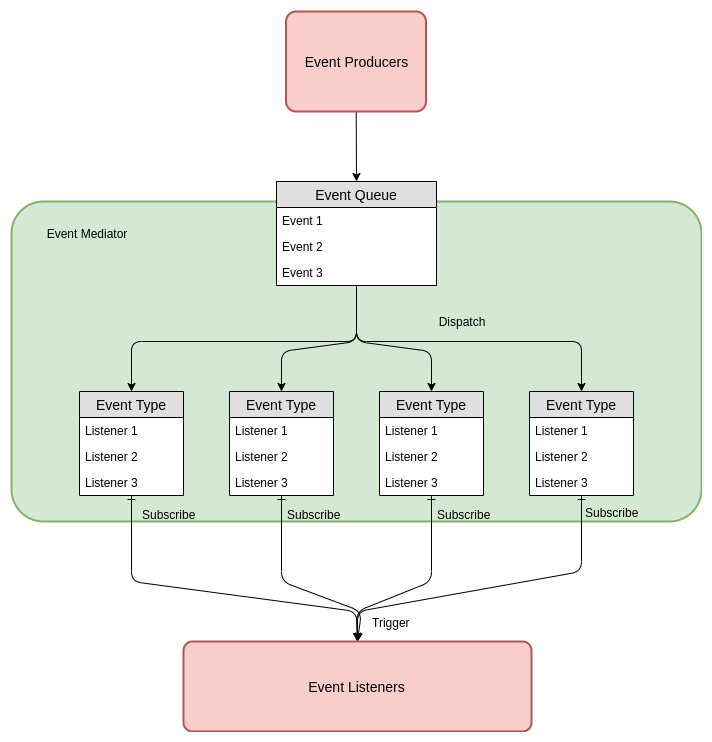

The diagram above was exported from draw.io. Its source (the exported page's mxGraphModel, read from the mxfile embedded in the PNG):
<mxGraphModel dx="798" dy="762" grid="1" gridSize="10" guides="1" tooltips="1" connect="1" arrows="1" fold="1" page="1" pageScale="1" pageWidth="850" pageHeight="1100" math="0" shadow="0">
  <root>
    <mxCell id="sxGVPxLl4X0gjwulrnCM-0" />
    <mxCell id="sxGVPxLl4X0gjwulrnCM-1" parent="sxGVPxLl4X0gjwulrnCM-0" />
    <mxCell id="_t6t2tE-eZtVEXXk-JV0-0" value="" style="strokeWidth=2;rounded=1;arcSize=10;whiteSpace=wrap;html=1;align=center;fontSize=14;fillColor=#d5e8d4;strokeColor=#82b366;" parent="sxGVPxLl4X0gjwulrnCM-1" vertex="1">
      <mxGeometry x="80" y="290" width="690" height="320" as="geometry" />
    </mxCell>
    <mxCell id="fODPZPd6NzgQ7GDLK1FT-45" style="edgeStyle=none;orthogonalLoop=1;jettySize=auto;html=1;entryX=0.5;entryY=0;entryDx=0;entryDy=0;strokeColor=#000000;rounded=1;startArrow=ERone;startFill=0;" parent="sxGVPxLl4X0gjwulrnCM-1" source="fODPZPd6NzgQ7GDLK1FT-0" target="fODPZPd6NzgQ7GDLK1FT-43" edge="1">
      <mxGeometry relative="1" as="geometry">
        <Array as="points">
          <mxPoint x="350" y="670" />
          <mxPoint x="430" y="700" />
        </Array>
      </mxGeometry>
    </mxCell>
    <mxCell id="fODPZPd6NzgQ7GDLK1FT-0" value="Event Type" style="swimlane;fontStyle=0;childLayout=stackLayout;horizontal=1;startSize=26;fillColor=#e0e0e0;horizontalStack=0;resizeParent=1;resizeParentMax=0;resizeLast=0;collapsible=1;marginBottom=0;swimlaneFillColor=#ffffff;align=center;fontSize=14;direction=east;flipH=0;flipV=0;" parent="sxGVPxLl4X0gjwulrnCM-1" vertex="1">
      <mxGeometry x="298" y="480" width="104" height="104" as="geometry" />
    </mxCell>
    <mxCell id="fODPZPd6NzgQ7GDLK1FT-1" value="Listener 1" style="text;strokeColor=none;fillColor=none;spacingLeft=4;spacingRight=4;overflow=hidden;rotatable=0;points=[[0,0.5],[1,0.5]];portConstraint=eastwest;fontSize=12;" parent="fODPZPd6NzgQ7GDLK1FT-0" vertex="1">
      <mxGeometry y="26" width="104" height="26" as="geometry" />
    </mxCell>
    <mxCell id="fODPZPd6NzgQ7GDLK1FT-2" value="Listener 2" style="text;strokeColor=none;fillColor=none;spacingLeft=4;spacingRight=4;overflow=hidden;rotatable=0;points=[[0,0.5],[1,0.5]];portConstraint=eastwest;fontSize=12;" parent="fODPZPd6NzgQ7GDLK1FT-0" vertex="1">
      <mxGeometry y="52" width="104" height="26" as="geometry" />
    </mxCell>
    <mxCell id="fODPZPd6NzgQ7GDLK1FT-3" value="Listener 3" style="text;strokeColor=none;fillColor=none;spacingLeft=4;spacingRight=4;overflow=hidden;rotatable=0;points=[[0,0.5],[1,0.5]];portConstraint=eastwest;fontSize=12;" parent="fODPZPd6NzgQ7GDLK1FT-0" vertex="1">
      <mxGeometry y="78" width="104" height="26" as="geometry" />
    </mxCell>
    <mxCell id="fODPZPd6NzgQ7GDLK1FT-46" style="edgeStyle=none;orthogonalLoop=1;jettySize=auto;html=1;entryX=0.5;entryY=0;entryDx=0;entryDy=0;strokeColor=#000000;rounded=1;startArrow=ERone;startFill=0;" parent="sxGVPxLl4X0gjwulrnCM-1" source="fODPZPd6NzgQ7GDLK1FT-4" target="fODPZPd6NzgQ7GDLK1FT-43" edge="1">
      <mxGeometry relative="1" as="geometry">
        <Array as="points">
          <mxPoint x="500" y="670" />
          <mxPoint x="425" y="700" />
        </Array>
      </mxGeometry>
    </mxCell>
    <mxCell id="fODPZPd6NzgQ7GDLK1FT-48" value="Trigger" style="text;html=1;resizable=0;points=[];align=center;verticalAlign=middle;labelBackgroundColor=#ffffff;" parent="fODPZPd6NzgQ7GDLK1FT-46" vertex="1" connectable="0">
      <mxGeometry x="0.1646" y="-4" relative="1" as="geometry">
        <mxPoint x="-12.5" y="33.5" as="offset" />
      </mxGeometry>
    </mxCell>
    <mxCell id="fODPZPd6NzgQ7GDLK1FT-4" value="Event Type" style="swimlane;fontStyle=0;childLayout=stackLayout;horizontal=1;startSize=26;fillColor=#e0e0e0;horizontalStack=0;resizeParent=1;resizeParentMax=0;resizeLast=0;collapsible=1;marginBottom=0;swimlaneFillColor=#ffffff;align=center;fontSize=14;direction=east;flipH=0;flipV=0;" parent="sxGVPxLl4X0gjwulrnCM-1" vertex="1">
      <mxGeometry x="448" y="480" width="104" height="104" as="geometry" />
    </mxCell>
    <mxCell id="fODPZPd6NzgQ7GDLK1FT-5" value="Listener 1" style="text;strokeColor=none;fillColor=none;spacingLeft=4;spacingRight=4;overflow=hidden;rotatable=0;points=[[0,0.5],[1,0.5]];portConstraint=eastwest;fontSize=12;" parent="fODPZPd6NzgQ7GDLK1FT-4" vertex="1">
      <mxGeometry y="26" width="104" height="26" as="geometry" />
    </mxCell>
    <mxCell id="fODPZPd6NzgQ7GDLK1FT-6" value="Listener 2" style="text;strokeColor=none;fillColor=none;spacingLeft=4;spacingRight=4;overflow=hidden;rotatable=0;points=[[0,0.5],[1,0.5]];portConstraint=eastwest;fontSize=12;" parent="fODPZPd6NzgQ7GDLK1FT-4" vertex="1">
      <mxGeometry y="52" width="104" height="26" as="geometry" />
    </mxCell>
    <mxCell id="fODPZPd6NzgQ7GDLK1FT-7" value="Listener 3" style="text;strokeColor=none;fillColor=none;spacingLeft=4;spacingRight=4;overflow=hidden;rotatable=0;points=[[0,0.5],[1,0.5]];portConstraint=eastwest;fontSize=12;" parent="fODPZPd6NzgQ7GDLK1FT-4" vertex="1">
      <mxGeometry y="78" width="104" height="26" as="geometry" />
    </mxCell>
    <mxCell id="fODPZPd6NzgQ7GDLK1FT-47" style="edgeStyle=none;orthogonalLoop=1;jettySize=auto;html=1;entryX=0.5;entryY=0;entryDx=0;entryDy=0;strokeColor=#000000;rounded=1;startArrow=ERone;startFill=0;" parent="sxGVPxLl4X0gjwulrnCM-1" source="fODPZPd6NzgQ7GDLK1FT-8" target="fODPZPd6NzgQ7GDLK1FT-43" edge="1">
      <mxGeometry relative="1" as="geometry">
        <Array as="points">
          <mxPoint x="650" y="660" />
          <mxPoint x="426" y="700" />
        </Array>
      </mxGeometry>
    </mxCell>
    <mxCell id="3qS8XXF4rFv4avGqm0Nw-0" value="Subscribe" style="text;html=1;resizable=0;points=[];align=center;verticalAlign=middle;labelBackgroundColor=none;" parent="fODPZPd6NzgQ7GDLK1FT-47" vertex="1" connectable="0">
      <mxGeometry x="-0.9153" y="3" relative="1" as="geometry">
        <mxPoint x="27" y="2" as="offset" />
      </mxGeometry>
    </mxCell>
    <mxCell id="fODPZPd6NzgQ7GDLK1FT-8" value="Event Type" style="swimlane;fontStyle=0;childLayout=stackLayout;horizontal=1;startSize=26;fillColor=#e0e0e0;horizontalStack=0;resizeParent=1;resizeParentMax=0;resizeLast=0;collapsible=1;marginBottom=0;swimlaneFillColor=#ffffff;align=center;fontSize=14;direction=east;flipH=0;flipV=0;" parent="sxGVPxLl4X0gjwulrnCM-1" vertex="1">
      <mxGeometry x="598" y="480" width="104" height="104" as="geometry" />
    </mxCell>
    <mxCell id="fODPZPd6NzgQ7GDLK1FT-9" value="Listener 1" style="text;strokeColor=none;fillColor=none;spacingLeft=4;spacingRight=4;overflow=hidden;rotatable=0;points=[[0,0.5],[1,0.5]];portConstraint=eastwest;fontSize=12;" parent="fODPZPd6NzgQ7GDLK1FT-8" vertex="1">
      <mxGeometry y="26" width="104" height="26" as="geometry" />
    </mxCell>
    <mxCell id="fODPZPd6NzgQ7GDLK1FT-10" value="Listener 2" style="text;strokeColor=none;fillColor=none;spacingLeft=4;spacingRight=4;overflow=hidden;rotatable=0;points=[[0,0.5],[1,0.5]];portConstraint=eastwest;fontSize=12;" parent="fODPZPd6NzgQ7GDLK1FT-8" vertex="1">
      <mxGeometry y="52" width="104" height="26" as="geometry" />
    </mxCell>
    <mxCell id="fODPZPd6NzgQ7GDLK1FT-11" value="Listener 3" style="text;strokeColor=none;fillColor=none;spacingLeft=4;spacingRight=4;overflow=hidden;rotatable=0;points=[[0,0.5],[1,0.5]];portConstraint=eastwest;fontSize=12;" parent="fODPZPd6NzgQ7GDLK1FT-8" vertex="1">
      <mxGeometry y="78" width="104" height="26" as="geometry" />
    </mxCell>
    <mxCell id="fODPZPd6NzgQ7GDLK1FT-18" style="orthogonalLoop=1;jettySize=auto;html=1;entryX=0.5;entryY=0;entryDx=0;entryDy=0;strokeColor=#000000;rounded=1;" parent="sxGVPxLl4X0gjwulrnCM-1" source="fODPZPd6NzgQ7GDLK1FT-13" target="zMSgZBWYxJbMRYgQ6nHr-0" edge="1">
      <mxGeometry relative="1" as="geometry">
        <Array as="points">
          <mxPoint x="425" y="430" />
          <mxPoint x="200" y="430" />
        </Array>
      </mxGeometry>
    </mxCell>
    <mxCell id="fODPZPd6NzgQ7GDLK1FT-20" style="orthogonalLoop=1;jettySize=auto;html=1;entryX=0.5;entryY=0;entryDx=0;entryDy=0;strokeColor=#000000;rounded=1;" parent="sxGVPxLl4X0gjwulrnCM-1" source="fODPZPd6NzgQ7GDLK1FT-13" target="fODPZPd6NzgQ7GDLK1FT-0" edge="1">
      <mxGeometry relative="1" as="geometry">
        <Array as="points">
          <mxPoint x="425" y="430" />
          <mxPoint x="350" y="440" />
        </Array>
      </mxGeometry>
    </mxCell>
    <mxCell id="fODPZPd6NzgQ7GDLK1FT-21" style="orthogonalLoop=1;jettySize=auto;html=1;entryX=0.5;entryY=0;entryDx=0;entryDy=0;strokeColor=#000000;rounded=1;" parent="sxGVPxLl4X0gjwulrnCM-1" source="fODPZPd6NzgQ7GDLK1FT-13" target="fODPZPd6NzgQ7GDLK1FT-4" edge="1">
      <mxGeometry relative="1" as="geometry">
        <Array as="points">
          <mxPoint x="425" y="430" />
          <mxPoint x="500" y="440" />
        </Array>
      </mxGeometry>
    </mxCell>
    <mxCell id="fODPZPd6NzgQ7GDLK1FT-22" style="orthogonalLoop=1;jettySize=auto;html=1;entryX=0.5;entryY=0;entryDx=0;entryDy=0;strokeColor=#000000;rounded=1;" parent="sxGVPxLl4X0gjwulrnCM-1" source="fODPZPd6NzgQ7GDLK1FT-13" target="fODPZPd6NzgQ7GDLK1FT-8" edge="1">
      <mxGeometry relative="1" as="geometry">
        <Array as="points">
          <mxPoint x="425" y="430" />
          <mxPoint x="650" y="430" />
        </Array>
      </mxGeometry>
    </mxCell>
    <mxCell id="fODPZPd6NzgQ7GDLK1FT-13" value="Event Queue" style="swimlane;fontStyle=0;childLayout=stackLayout;horizontal=1;startSize=26;fillColor=#e0e0e0;horizontalStack=0;resizeParent=1;resizeParentMax=0;resizeLast=0;collapsible=1;marginBottom=0;swimlaneFillColor=#ffffff;align=center;fontSize=14;" parent="sxGVPxLl4X0gjwulrnCM-1" vertex="1">
      <mxGeometry x="345" y="270" width="160" height="104" as="geometry" />
    </mxCell>
    <mxCell id="fODPZPd6NzgQ7GDLK1FT-14" value="Event 1" style="text;strokeColor=none;fillColor=none;spacingLeft=4;spacingRight=4;overflow=hidden;rotatable=0;points=[[0,0.5],[1,0.5]];portConstraint=eastwest;fontSize=12;" parent="fODPZPd6NzgQ7GDLK1FT-13" vertex="1">
      <mxGeometry y="26" width="160" height="26" as="geometry" />
    </mxCell>
    <mxCell id="fODPZPd6NzgQ7GDLK1FT-15" value="Event 2" style="text;strokeColor=none;fillColor=none;spacingLeft=4;spacingRight=4;overflow=hidden;rotatable=0;points=[[0,0.5],[1,0.5]];portConstraint=eastwest;fontSize=12;" parent="fODPZPd6NzgQ7GDLK1FT-13" vertex="1">
      <mxGeometry y="52" width="160" height="26" as="geometry" />
    </mxCell>
    <mxCell id="fODPZPd6NzgQ7GDLK1FT-16" value="Event 3" style="text;strokeColor=none;fillColor=none;spacingLeft=4;spacingRight=4;overflow=hidden;rotatable=0;points=[[0,0.5],[1,0.5]];portConstraint=eastwest;fontSize=12;" parent="fODPZPd6NzgQ7GDLK1FT-13" vertex="1">
      <mxGeometry y="78" width="160" height="26" as="geometry" />
    </mxCell>
    <mxCell id="fODPZPd6NzgQ7GDLK1FT-44" style="edgeStyle=none;orthogonalLoop=1;jettySize=auto;html=1;entryX=0.5;entryY=0;entryDx=0;entryDy=0;strokeColor=#000000;rounded=1;startArrow=ERone;startFill=0;" parent="sxGVPxLl4X0gjwulrnCM-1" source="zMSgZBWYxJbMRYgQ6nHr-0" target="fODPZPd6NzgQ7GDLK1FT-43" edge="1">
      <mxGeometry relative="1" as="geometry">
        <Array as="points">
          <mxPoint x="200" y="670" />
          <mxPoint x="425" y="700" />
        </Array>
      </mxGeometry>
    </mxCell>
    <mxCell id="zMSgZBWYxJbMRYgQ6nHr-0" value="Event Type" style="swimlane;fontStyle=0;childLayout=stackLayout;horizontal=1;startSize=26;fillColor=#e0e0e0;horizontalStack=0;resizeParent=1;resizeParentMax=0;resizeLast=0;collapsible=1;marginBottom=0;swimlaneFillColor=#ffffff;align=center;fontSize=14;direction=east;flipH=0;flipV=0;" parent="sxGVPxLl4X0gjwulrnCM-1" vertex="1">
      <mxGeometry x="148" y="480" width="104" height="104" as="geometry" />
    </mxCell>
    <mxCell id="zMSgZBWYxJbMRYgQ6nHr-1" value="Listener 1" style="text;strokeColor=none;fillColor=none;spacingLeft=4;spacingRight=4;overflow=hidden;rotatable=0;points=[[0,0.5],[1,0.5]];portConstraint=eastwest;fontSize=12;" parent="zMSgZBWYxJbMRYgQ6nHr-0" vertex="1">
      <mxGeometry y="26" width="104" height="26" as="geometry" />
    </mxCell>
    <mxCell id="zMSgZBWYxJbMRYgQ6nHr-2" value="Listener 2" style="text;strokeColor=none;fillColor=none;spacingLeft=4;spacingRight=4;overflow=hidden;rotatable=0;points=[[0,0.5],[1,0.5]];portConstraint=eastwest;fontSize=12;" parent="zMSgZBWYxJbMRYgQ6nHr-0" vertex="1">
      <mxGeometry y="52" width="104" height="26" as="geometry" />
    </mxCell>
    <mxCell id="zMSgZBWYxJbMRYgQ6nHr-3" value="Listener 3" style="text;strokeColor=none;fillColor=none;spacingLeft=4;spacingRight=4;overflow=hidden;rotatable=0;points=[[0,0.5],[1,0.5]];portConstraint=eastwest;fontSize=12;" parent="zMSgZBWYxJbMRYgQ6nHr-0" vertex="1">
      <mxGeometry y="78" width="104" height="26" as="geometry" />
    </mxCell>
    <mxCell id="fODPZPd6NzgQ7GDLK1FT-23" value="Dispatch" style="text;html=1;strokeColor=none;fillColor=none;align=center;verticalAlign=middle;whiteSpace=wrap;rounded=0;" parent="sxGVPxLl4X0gjwulrnCM-1" vertex="1">
      <mxGeometry x="500" y="400" width="60" height="20" as="geometry" />
    </mxCell>
    <mxCell id="fODPZPd6NzgQ7GDLK1FT-24" value="Event Mediator" style="text;html=1;strokeColor=none;fillColor=none;align=center;verticalAlign=middle;whiteSpace=wrap;rounded=0;" parent="sxGVPxLl4X0gjwulrnCM-1" vertex="1">
      <mxGeometry x="110" y="312" width="90" height="20" as="geometry" />
    </mxCell>
    <mxCell id="fODPZPd6NzgQ7GDLK1FT-26" style="edgeStyle=none;curved=1;orthogonalLoop=1;jettySize=auto;html=1;entryX=0.5;entryY=0;entryDx=0;entryDy=0;strokeColor=#000000;" parent="sxGVPxLl4X0gjwulrnCM-1" source="fODPZPd6NzgQ7GDLK1FT-25" target="fODPZPd6NzgQ7GDLK1FT-13" edge="1">
      <mxGeometry relative="1" as="geometry" />
    </mxCell>
    <mxCell id="fODPZPd6NzgQ7GDLK1FT-25" value="Event Producers" style="strokeWidth=2;rounded=1;arcSize=10;whiteSpace=wrap;html=1;align=center;fontSize=14;fillColor=#f8cecc;strokeColor=#b85450;" parent="sxGVPxLl4X0gjwulrnCM-1" vertex="1">
      <mxGeometry x="354.5" y="100" width="140" height="100" as="geometry" />
    </mxCell>
    <mxCell id="fODPZPd6NzgQ7GDLK1FT-43" value="Event Listeners" style="strokeWidth=2;rounded=1;arcSize=10;whiteSpace=wrap;html=1;align=center;fontSize=14;fillColor=#f8cecc;strokeColor=#b85450;" parent="sxGVPxLl4X0gjwulrnCM-1" vertex="1">
      <mxGeometry x="252" y="730" width="348" height="90" as="geometry" />
    </mxCell>
    <mxCell id="3qS8XXF4rFv4avGqm0Nw-2" value="Subscribe" style="text;html=1;resizable=0;points=[];align=center;verticalAlign=middle;labelBackgroundColor=none;" parent="sxGVPxLl4X0gjwulrnCM-1" vertex="1" connectable="0">
      <mxGeometry x="210" y="600.1176470588236" as="geometry">
        <mxPoint x="27" y="2" as="offset" />
      </mxGeometry>
    </mxCell>
    <mxCell id="3qS8XXF4rFv4avGqm0Nw-3" value="Subscribe" style="text;html=1;resizable=0;points=[];align=center;verticalAlign=middle;labelBackgroundColor=none;" parent="sxGVPxLl4X0gjwulrnCM-1" vertex="1" connectable="0">
      <mxGeometry x="354.5" y="600.1176470588236" as="geometry">
        <mxPoint x="27" y="2" as="offset" />
      </mxGeometry>
    </mxCell>
    <mxCell id="3qS8XXF4rFv4avGqm0Nw-4" value="Subscribe" style="text;html=1;resizable=0;points=[];align=center;verticalAlign=middle;labelBackgroundColor=none;" parent="sxGVPxLl4X0gjwulrnCM-1" vertex="1" connectable="0">
      <mxGeometry x="505" y="600.1176470588236" as="geometry">
        <mxPoint x="27" y="2" as="offset" />
      </mxGeometry>
    </mxCell>
  </root>
</mxGraphModel>